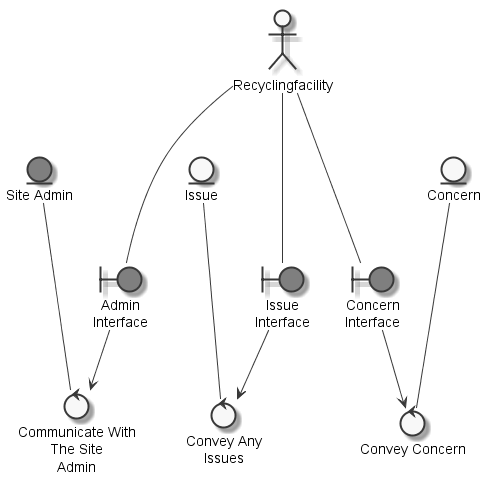

The diagram above was rendered by PlantUML. Its source (embedded in the PNG):
@startuml
	skinparam defaultTextAlignment center
	skinparam monochrome true

	entity "Site Admin" as thingsiteadmin #grey
	entity "Concern" as thingconcern
	entity "Issue" as thingissue
	actor "Recyclingfacility" as actorrecyclingfacility
	boundary "Admin\nInterface" as thingadmininterface #grey
	boundary "Issue\nInterface" as thingissueinterface #grey
	boundary "Concern\nInterface" as thingconcerninterface #grey
	control "Communicate With\nThe Site\nAdmin" as controlcommunicatesiteadmin
	control "Convey Any\nIssues" as controlconveyissue
	control "Convey Concern" as controlconveyconcern

	actorrecyclingfacility --- thingadmininterface
	actorrecyclingfacility --- thingissueinterface
	actorrecyclingfacility --- thingconcerninterface
	thingsiteadmin --- controlcommunicatesiteadmin
	thingadmininterface --> controlcommunicatesiteadmin
	thingissue --- controlconveyissue
	thingissueinterface --> controlconveyissue
	thingconcern --- controlconveyconcern
	thingconcerninterface --> controlconveyconcern

@enduml